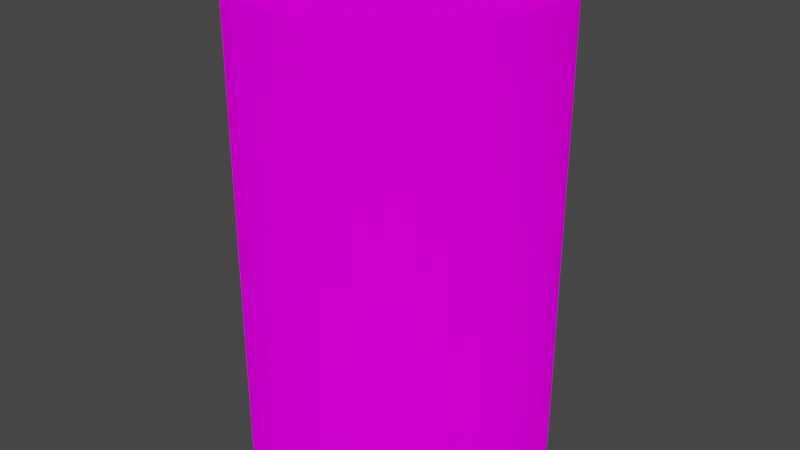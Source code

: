# Source: Barrel.blend  (saved by Blender 3.0.42; exported with 4.5.12 LTS)
import bpy
from mathutils import Matrix  # noqa: F401  (used for matrix-valued properties, if any)

bpy.ops.wm.read_factory_settings(use_empty=True)
scene = bpy.context.scene
scene.name = 'Scene'

# ---- collections
col_collection = bpy.data.collections.new('Collection'); scene.collection.children.link(col_collection)

# ---- images (referenced by path relative to the original .blend; pixels are not part of the script)
import os
ASSET_DIR = os.environ.get("B2B_ASSET_DIR", "")  # directory of the original .blend (textures are referenced by path, not embedded)
HERE = os.path.dirname(os.path.abspath(__file__))  # packed textures are extracted next to this script under _unpacked/

def load_image(name, relpath, width, height, colorspace="sRGB"):
    """Load a texture the original file referenced (path relative to the .blend, or extracted next to this script)."""
    p = next((c for c in (os.path.join(HERE, relpath), os.path.join(ASSET_DIR, relpath)) if relpath and os.path.exists(c)), "")
    if p:
        img = bpy.data.images.load(p, check_existing=True)
        img.name = name
    else:  # same state as the original file: an image datablock whose file is absent (Cycles renders it pink)
        img = bpy.data.images.new(name, width, height)
        img.source = "FILE"
        img.filepath = "//" + (relpath or name)
    img.colorspace_settings.name = colorspace
    return img
img_barrel_texture_png = load_image('Barrel_Texture.png', 'Barrel_Texture.png', 1024, 1024, 'sRGB')

# ---- materials (node trees are filled in below, after node groups)
mat_material_001 = bpy.data.materials.new('Material.001')
mat_material_001.use_transparent_shadow = False

# ---- material node trees
mat_material_001.use_nodes = True; mat_material_001.node_tree.nodes.clear()
_N = mat_material_001.node_tree.nodes; _L = mat_material_001.node_tree.links
n0 = _N.new('ShaderNodeOutputMaterial'); n0.name = 'Material Output'; n0.location = (300, 300)
n1 = _N.new('ShaderNodeBsdfDiffuse'); n1.name = 'Diffuse BSDF'; n1.location = (10, 300)
n1.inputs[1].default_value = 0.5
n2 = _N.new('ShaderNodeTexImage'); n2.name = 'Image Texture'; n2.location = (-280, 280)
n2.image = img_barrel_texture_png
_L.new(n1.outputs[0], n0.inputs[0])
_L.new(n2.outputs[0], n1.inputs[0])
n0.is_active_output = True

# ---- world
world_world = bpy.data.worlds.new('World'); scene.world = world_world
world_world.use_nodes = True; world_world.node_tree.nodes.clear()
_N = world_world.node_tree.nodes; _L = world_world.node_tree.links
n0 = _N.new('ShaderNodeOutputWorld'); n0.name = 'World Output'; n0.location = (300, 300)
n1 = _N.new('ShaderNodeBackground'); n1.name = 'Background'; n1.location = (10, 300)
n1.inputs[0].default_value = (0.05088, 0.05088, 0.05088, 1.0)
_L.new(n1.outputs[0], n0.inputs[0])
n0.is_active_output = True
world_world.color = (0.05088, 0.05088, 0.05088)
world_world.use_sun_shadow = False
world_world.sun_shadow_jitter_overblur = 0.0

# ---- meshes
me_cylinder = bpy.data.meshes.new('Cylinder')
me_cylinder.from_pydata([(0.0, 1.0, -1.0), (-1.539e-08, 0.8791, 1.0), (0.1951, 0.9808, -1.0), (0.1715, 0.8622, 1.0), (0.3827, 0.9239, -1.0), (0.3364, 0.8122, 1.0), (0.5556, 0.8315, -1.0), (0.4884, 0.731, 1.0), (0.7071, 0.7071, -1.0), (0.6216, 0.6216, 1.0), (0.8315, 0.5556, -1.0), (0.731, 0.4884, 1.0), (0.9239, 0.3827, -1.0), (0.8122, 0.3364, 1.0), (0.9808, 0.1951, -1.0), (0.8622, 0.1715, 1.0), (1.0, -4.371e-08, -1.0), (0.8791, -4.009e-08, 1.0), (0.9808, -0.1951, -1.0), (0.8622, -0.1715, 1.0), (0.9239, -0.3827, -1.0), (0.8122, -0.3364, 1.0), (0.8315, -0.5556, -1.0), (0.731, -0.4884, 1.0), (0.7071, -0.7071, -1.0), (0.6216, -0.6216, 1.0), (0.5556, -0.8315, -1.0), (0.4884, -0.731, 1.0), (0.3827, -0.9239, -1.0), (0.3364, -0.8122, 1.0), (0.1951, -0.9808, -1.0), (0.1715, -0.8622, 1.0), (-8.742e-08, -1.0, -1.0), (-8.018e-08, -0.8791, 1.0), (-0.1951, -0.9808, -1.0), (-0.1715, -0.8622, 1.0), (-0.3827, -0.9239, -1.0), (-0.3364, -0.8122, 1.0), (-0.5556, -0.8315, -1.0), (-0.4884, -0.731, 1.0), (-0.7071, -0.7071, -1.0), (-0.6216, -0.6216, 1.0), (-0.8315, -0.5556, -1.0), (-0.731, -0.4884, 1.0), (-0.9239, -0.3827, -1.0), (-0.8122, -0.3364, 1.0), (-0.9808, -0.1951, -1.0), (-0.8622, -0.1715, 1.0), (-1.0, 1.192e-08, -1.0), (-0.8791, 1.192e-08, 1.0), (-0.9808, 0.1951, -1.0), (-0.8622, 0.1715, 1.0), (-0.9239, 0.3827, -1.0), (-0.8122, 0.3364, 1.0), (-0.8315, 0.5556, -1.0), (-0.731, 0.4884, 1.0), (-0.7071, 0.7071, -1.0), (-0.6216, 0.6216, 1.0), (-0.5556, 0.8315, -1.0), (-0.4884, 0.731, 1.0), (-0.3827, 0.9239, -1.0), (-0.3364, 0.8122, 1.0), (-0.1951, 0.9808, -1.0), (-0.1715, 0.8622, 1.0), (0.1951, 0.9808, 1.0), (0.0, 1.0, 1.0), (0.3827, 0.9239, 1.0), (0.5556, 0.8315, 1.0), (0.7071, 0.7071, 1.0), (0.8315, 0.5556, 1.0), (0.9239, 0.3827, 1.0), (0.9808, 0.1951, 1.0), (1.0, -4.371e-08, 1.0), (0.9808, -0.1951, 1.0), (0.9239, -0.3827, 1.0), (0.8315, -0.5556, 1.0), (0.7071, -0.7071, 1.0), (0.5556, -0.8315, 1.0), (0.3827, -0.9239, 1.0), (0.1951, -0.9808, 1.0), (-8.742e-08, -1.0, 1.0), (-0.1951, -0.9808, 1.0), (-0.3827, -0.9239, 1.0), (-0.5556, -0.8315, 1.0), (-0.7071, -0.7071, 1.0), (-0.8315, -0.5556, 1.0), (-0.9239, -0.3827, 1.0), (-0.9808, -0.1951, 1.0), (-1.0, 1.192e-08, 1.0), (-0.9808, 0.1951, 1.0), (-0.9239, 0.3827, 1.0), (-0.8315, 0.5556, 1.0), (-0.7071, 0.7071, 1.0), (-0.5556, 0.8315, 1.0), (-0.3827, 0.9239, 1.0), (-0.1951, 0.9808, 1.0), (0.1715, 0.8622, 1.0), (-1.539e-08, 0.8791, 1.0), (0.3364, 0.8122, 1.0), (0.4884, 0.731, 1.0), (0.6216, 0.6216, 1.0), (0.731, 0.4884, 1.0), (0.8122, 0.3364, 1.0), (0.8622, 0.1715, 1.0), (0.8791, -4.009e-08, 1.0), (0.8622, -0.1715, 1.0), (0.8122, -0.3364, 1.0), (0.731, -0.4884, 1.0), (0.6216, -0.6216, 1.0), (0.4884, -0.731, 1.0), (0.3364, -0.8122, 1.0), (0.1715, -0.8622, 1.0), (-8.018e-08, -0.8791, 1.0), (-0.1715, -0.8622, 1.0), (-0.3364, -0.8122, 1.0), (-0.4884, -0.731, 1.0), (-0.6216, -0.6216, 1.0), (-0.731, -0.4884, 1.0), (-0.8122, -0.3364, 1.0), (-0.8622, -0.1715, 1.0), (-0.8791, 1.192e-08, 1.0), (-0.8622, 0.1715, 1.0), (-0.8122, 0.3364, 1.0), (-0.731, 0.4884, 1.0), (-0.6216, 0.6216, 1.0), (-0.4884, 0.731, 1.0), (-0.3364, 0.8122, 1.0), (-0.1715, 0.8622, 1.0), (0.1715, 0.8622, 0.8591), (-3.105e-08, 0.8791, 0.8591), (0.3364, 0.8122, 0.8591), (0.4884, 0.731, 0.8591), (0.6216, 0.6216, 0.8591), (0.731, 0.4884, 0.8591), (0.8122, 0.3364, 0.8591), (0.8622, 0.1715, 0.8591), (0.8791, -4.009e-08, 0.8591), (0.8622, -0.1715, 0.8591), (0.8122, -0.3364, 0.8591), (0.731, -0.4884, 0.8591), (0.6216, -0.6216, 0.8591), (0.4884, -0.731, 0.8591), (0.3364, -0.8122, 0.8591), (0.1715, -0.8622, 0.8591), (-9.585e-08, -0.8791, 0.8591), (-0.1715, -0.8622, 0.8591), (-0.3364, -0.8122, 0.8591), (-0.4884, -0.731, 0.8591), (-0.6216, -0.6216, 0.8591), (-0.731, -0.4884, 0.8591), (-0.8122, -0.3364, 0.8591), (-0.8622, -0.1715, 0.8591), (-0.8791, 1.192e-08, 0.8591), (-0.8622, 0.1715, 0.8591), (-0.8122, 0.3364, 0.8591), (-0.731, 0.4884, 0.8591), (-0.6216, 0.6216, 0.8591), (-0.4884, 0.731, 0.8591), (-0.3364, 0.8122, 0.8591), (-0.1715, 0.8622, 0.8591), (3.281e-08, 1.0, -2.146), (0.1951, 0.9808, -2.146), (0.3827, 0.9239, -2.146), (0.5556, 0.8315, -2.146), (0.7071, 0.7071, -2.146), (0.8315, 0.5556, -2.146), (0.9239, 0.3827, -2.146), (0.9808, 0.1951, -2.146), (1.0, -4.371e-08, -2.146), (0.9808, -0.1951, -2.146), (0.9239, -0.3827, -2.146), (0.8315, -0.5556, -2.146), (0.7071, -0.7071, -2.146), (0.5556, -0.8315, -2.146), (0.3827, -0.9239, -2.146), (0.1951, -0.9808, -2.146), (-5.461e-08, -1.0, -2.146), (-0.1951, -0.9808, -2.146), (-0.3827, -0.9239, -2.146), (-0.5556, -0.8315, -2.146), (-0.7071, -0.7071, -2.146), (-0.8315, -0.5556, -2.146), (-0.9239, -0.3827, -2.146), (-0.9808, -0.1951, -2.146), (-1.0, 1.192e-08, -2.146), (-0.9808, 0.1951, -2.146), (-0.9239, 0.3827, -2.146), (-0.8315, 0.5556, -2.146), (-0.7071, 0.7071, -2.146), (-0.5556, 0.8315, -2.146), (-0.3827, 0.9239, -2.146), (-0.1951, 0.9808, -2.146)], [], [(0, 65, 64, 2), (2, 64, 66, 4), (4, 66, 67, 6), (6, 67, 68, 8), (8, 68, 69, 10), (10, 69, 70, 12), (12, 70, 71, 14), (14, 71, 72, 16), (16, 72, 73, 18), (18, 73, 74, 20), (20, 74, 75, 22), (22, 75, 76, 24), (24, 76, 77, 26), (26, 77, 78, 28), (28, 78, 79, 30), (30, 79, 80, 32), (32, 80, 81, 34), (34, 81, 82, 36), (36, 82, 83, 38), (38, 83, 84, 40), (40, 84, 85, 42), (42, 85, 86, 44), (44, 86, 87, 46), (46, 87, 88, 48), (48, 88, 89, 50), (50, 89, 90, 52), (52, 90, 91, 54), (54, 91, 92, 56), (56, 92, 93, 58), (58, 93, 94, 60), (57, 55, 123, 124), (60, 94, 95, 62), (62, 95, 65, 0), (10, 12, 166, 165), (1, 3, 64, 65), (3, 5, 66, 64), (5, 7, 67, 66), (7, 9, 68, 67), (9, 11, 69, 68), (11, 13, 70, 69), (13, 15, 71, 70), (15, 17, 72, 71), (17, 19, 73, 72), (19, 21, 74, 73), (21, 23, 75, 74), (23, 25, 76, 75), (25, 27, 77, 76), (27, 29, 78, 77), (29, 31, 79, 78), (31, 33, 80, 79), (33, 35, 81, 80), (35, 37, 82, 81), (37, 39, 83, 82), (39, 41, 84, 83), (41, 43, 85, 84), (43, 45, 86, 85), (45, 47, 87, 86), (47, 49, 88, 87), (49, 51, 89, 88), (51, 53, 90, 89), (53, 55, 91, 90), (55, 57, 92, 91), (57, 59, 93, 92), (59, 61, 94, 93), (61, 63, 95, 94), (63, 1, 65, 95), (127, 126, 158, 159), (31, 29, 110, 111), (5, 3, 96, 98), (59, 57, 124, 125), (33, 31, 111, 112), (7, 5, 98, 99), (61, 59, 125, 126), (35, 33, 112, 113), (9, 7, 99, 100), (63, 61, 126, 127), (37, 35, 113, 114), (11, 9, 100, 101), (1, 63, 127, 97), (39, 37, 114, 115), (13, 11, 101, 102), (41, 39, 115, 116), (15, 13, 102, 103), (43, 41, 116, 117), (17, 15, 103, 104), (45, 43, 117, 118), (19, 17, 104, 105), (47, 45, 118, 119), (21, 19, 105, 106), (49, 47, 119, 120), (23, 21, 106, 107), (51, 49, 120, 121), (25, 23, 107, 108), (53, 51, 121, 122), (27, 25, 108, 109), (55, 53, 122, 123), (29, 27, 109, 110), (3, 1, 97, 96), (128, 129, 159, 158, 157, 156, 155, 154, 153, 152, 151, 150, 149, 148, 147, 146, 145, 144, 143, 142, 141, 140, 139, 138, 137, 136, 135, 134, 133, 132, 131, 130), (114, 113, 145, 146), (101, 100, 132, 133), (97, 127, 159, 129), (115, 114, 146, 147), (102, 101, 133, 134), (116, 115, 147, 148), (103, 102, 134, 135), (117, 116, 148, 149), (104, 103, 135, 136), (118, 117, 149, 150), (105, 104, 136, 137), (119, 118, 150, 151), (106, 105, 137, 138), (120, 119, 151, 152), (107, 106, 138, 139), (121, 120, 152, 153), (108, 107, 139, 140), (122, 121, 153, 154), (109, 108, 140, 141), (123, 122, 154, 155), (110, 109, 141, 142), (96, 97, 129, 128), (124, 123, 155, 156), (111, 110, 142, 143), (98, 96, 128, 130), (125, 124, 156, 157), (112, 111, 143, 144), (99, 98, 130, 131), (126, 125, 157, 158), (113, 112, 144, 145), (100, 99, 131, 132), (160, 161, 162, 163, 164, 165, 166, 167, 168, 169, 170, 171, 172, 173, 174, 175, 176, 177, 178, 179, 180, 181, 182, 183, 184, 185, 186, 187, 188, 189, 190, 191), (28, 30, 175, 174), (46, 48, 184, 183), (2, 4, 162, 161), (20, 22, 171, 170), (38, 40, 180, 179), (56, 58, 189, 188), (12, 14, 167, 166), (30, 32, 176, 175), (48, 50, 185, 184), (4, 6, 163, 162), (22, 24, 172, 171), (40, 42, 181, 180), (58, 60, 190, 189), (14, 16, 168, 167), (32, 34, 177, 176), (50, 52, 186, 185), (6, 8, 164, 163), (24, 26, 173, 172), (42, 44, 182, 181), (60, 62, 191, 190), (16, 18, 169, 168), (34, 36, 178, 177), (52, 54, 187, 186), (8, 10, 165, 164), (26, 28, 174, 173), (44, 46, 183, 182), (0, 2, 161, 160), (62, 0, 160, 191), (18, 20, 170, 169), (36, 38, 179, 178), (54, 56, 188, 187)])
_uv = me_cylinder.uv_layers.new(name='UVMap')
_uv.uv.foreach_set('vector', [1.0, 0.5, 1.0, 1.0, 0.9688, 1.0, 0.9688, 0.5, 0.9688, 0.5, 0.9688, 1.0, 0.9375, 1.0, 0.9375, 0.5, 0.9375, 0.5, 0.9375, 1.0, 0.9062, 1.0, 0.9062, 0.5, 0.9062, 0.5, 0.9062, 1.0, 0.875, 1.0, 0.875, 0.5, 0.875, 0.5, 0.875, 1.0, 0.8438, 1.0, 0.8438, 0.5, 0.8438, 0.5, 0.8438, 1.0, 0.8125, 1.0, 0.8125, 0.5, 0.8125, 0.5, 0.8125, 1.0, 0.7812, 1.0, 0.7812, 0.5, 0.7812, 0.5, 0.7812, 1.0, 0.75, 1.0, 0.75, 0.5, 0.75, 0.5, 0.75, 1.0, 0.7188, 1.0, 0.7188, 0.5, 0.7188, 0.5, 0.7188, 1.0, 0.6875, 1.0, 0.6875, 0.5, 0.6875, 0.5, 0.6875, 1.0, 0.6562, 1.0, 0.6562, 0.5, 0.6562, 0.5, 0.6562, 1.0, 0.625, 1.0, 0.625, 0.5, 0.625, 0.5, 0.625, 1.0, 0.5938, 1.0, 0.5938, 0.5, 0.5938, 0.5, 0.5938, 1.0, 0.5625, 1.0, 0.5625, 0.5, 0.5625, 0.5, 0.5625, 1.0, 0.5312, 1.0, 0.5312, 0.5, 0.5312, 0.5, 0.5312, 1.0, 0.5, 1.0, 0.5, 0.5, 0.5, 0.5, 0.5, 1.0, 0.4688, 1.0, 0.4688, 0.5, 0.4688, 0.5, 0.4688, 1.0, 0.4375, 1.0, 0.4375, 0.5, 0.4375, 0.5, 0.4375, 1.0, 0.4062, 1.0, 0.4062, 0.5, 0.4062, 0.5, 0.4062, 1.0, 0.375, 1.0, 0.375, 0.5, 0.375, 0.5, 0.375, 1.0, 0.3438, 1.0, 0.3438, 0.5, 0.3438, 0.5, 0.3438, 1.0, 0.3125, 1.0, 0.3125, 0.5, 0.3125, 0.5, 0.3125, 1.0, 0.2812, 1.0, 0.2812, 0.5, 0.2812, 0.5, 0.2812, 1.0, 0.25, 1.0, 0.25, 0.5, 0.25, 0.5, 0.25, 1.0, 0.2188, 1.0, 0.2188, 0.5, 0.2188, 0.5, 0.2188, 1.0, 0.1875, 1.0, 0.1875, 0.5, 0.1875, 0.5, 0.1875, 1.0, 0.1562, 1.0, 0.1562, 0.5, 0.1562, 0.5, 0.1562, 1.0, 0.125, 1.0, 0.125, 0.5, 0.125, 0.5, 0.125, 1.0, 0.09375, 1.0, 0.09375, 0.5, 0.09375, 0.5, 0.09375, 1.0, 0.0625, 1.0, 0.0625, 0.5, 0.1008, 0.3992, 0.07457, 0.3672, 0.07457, 0.3672, 0.1008, 0.3992, 0.0625, 0.5, 0.0625, 1.0, 0.03125, 1.0, 0.03125, 0.5, 0.03125, 0.5, 0.03125, 1.0, 0.0, 1.0, 0.0, 0.5, 0.8438, 0.5, 0.8125, 0.5, 0.8125, 0.5, 0.8438, 0.5, 0.25, 0.461, 0.2912, 0.4569, 0.2968, 0.4854, 0.25, 0.49, 0.2912, 0.4569, 0.3307, 0.4449, 0.3418, 0.4717, 0.2968, 0.4854, 0.3307, 0.4449, 0.3672, 0.4254, 0.3833, 0.4496, 0.3418, 0.4717, 0.3672, 0.4254, 0.3992, 0.3992, 0.4197, 0.4197, 0.3833, 0.4496, 0.3992, 0.3992, 0.4254, 0.3672, 0.4496, 0.3833, 0.4197, 0.4197, 0.4254, 0.3672, 0.4449, 0.3307, 0.4717, 0.3418, 0.4496, 0.3833, 0.4449, 0.3307, 0.4569, 0.2912, 0.4854, 0.2968, 0.4717, 0.3418, 0.4569, 0.2912, 0.461, 0.25, 0.49, 0.25, 0.4854, 0.2968, 0.461, 0.25, 0.4569, 0.2088, 0.4854, 0.2032, 0.49, 0.25, 0.4569, 0.2088, 0.4449, 0.1693, 0.4717, 0.1582, 0.4854, 0.2032, 0.4449, 0.1693, 0.4254, 0.1328, 0.4496, 0.1167, 0.4717, 0.1582, 0.4254, 0.1328, 0.3992, 0.1008, 0.4197, 0.08029, 0.4496, 0.1167, 0.3992, 0.1008, 0.3672, 0.07457, 0.3833, 0.05045, 0.4197, 0.08029, 0.3672, 0.07457, 0.3307, 0.05507, 0.3418, 0.02827, 0.3833, 0.05045, 0.3307, 0.05507, 0.2912, 0.04307, 0.2968, 0.01461, 0.3418, 0.02827, 0.2912, 0.04307, 0.25, 0.03901, 0.25, 0.01, 0.2968, 0.01461, 0.25, 0.03901, 0.2088, 0.04307, 0.2032, 0.01461, 0.25, 0.01, 0.2088, 0.04307, 0.1693, 0.05507, 0.1582, 0.02827, 0.2032, 0.01461, 0.1693, 0.05507, 0.1328, 0.07457, 0.1167, 0.05045, 0.1582, 0.02827, 0.1328, 0.07457, 0.1008, 0.1008, 0.08029, 0.08029, 0.1167, 0.05045, 0.1008, 0.1008, 0.07457, 0.1328, 0.05045, 0.1167, 0.08029, 0.08029, 0.07457, 0.1328, 0.05507, 0.1693, 0.02827, 0.1582, 0.05045, 0.1167, 0.05507, 0.1693, 0.04307, 0.2088, 0.01461, 0.2032, 0.02827, 0.1582, 0.04307, 0.2088, 0.03901, 0.25, 0.01, 0.25, 0.01461, 0.2032, 0.03901, 0.25, 0.04307, 0.2912, 0.01461, 0.2968, 0.01, 0.25, 0.04307, 0.2912, 0.05507, 0.3307, 0.02827, 0.3418, 0.01461, 0.2968, 0.05507, 0.3307, 0.07457, 0.3672, 0.05045, 0.3833, 0.02827, 0.3418, 0.07457, 0.3672, 0.1008, 0.3992, 0.08029, 0.4197, 0.05045, 0.3833, 0.1008, 0.3992, 0.1328, 0.4254, 0.1167, 0.4496, 0.08029, 0.4197, 0.1328, 0.4254, 0.1693, 0.4449, 0.1582, 0.4717, 0.1167, 0.4496, 0.1693, 0.4449, 0.2088, 0.4569, 0.2032, 0.4854, 0.1582, 0.4717, 0.2088, 0.4569, 0.25, 0.461, 0.25, 0.49, 0.2032, 0.4854, 0.2088, 0.4569, 0.1693, 0.4449, 0.1693, 0.4449, 0.2088, 0.4569, 0.2912, 0.04307, 0.3307, 0.05507, 0.3307, 0.05507, 0.2912, 0.04307, 0.3307, 0.4449, 0.2912, 0.4569, 0.2912, 0.4569, 0.3307, 0.4449, 0.1328, 0.4254, 0.1008, 0.3992, 0.1008, 0.3992, 0.1328, 0.4254, 0.25, 0.03901, 0.2912, 0.04307, 0.2912, 0.04307, 0.25, 0.03901, 0.3672, 0.4254, 0.3307, 0.4449, 0.3307, 0.4449, 0.3672, 0.4254, 0.1693, 0.4449, 0.1328, 0.4254, 0.1328, 0.4254, 0.1693, 0.4449, 0.2088, 0.04307, 0.25, 0.03901, 0.25, 0.03901, 0.2088, 0.04307, 0.3992, 0.3992, 0.3672, 0.4254, 0.3672, 0.4254, 0.3992, 0.3992, 0.2088, 0.4569, 0.1693, 0.4449, 0.1693, 0.4449, 0.2088, 0.4569, 0.1693, 0.05507, 0.2088, 0.04307, 0.2088, 0.04307, 0.1693, 0.05507, 0.4254, 0.3672, 0.3992, 0.3992, 0.3992, 0.3992, 0.4254, 0.3672, 0.25, 0.461, 0.2088, 0.4569, 0.2088, 0.4569, 0.25, 0.461, 0.1328, 0.07457, 0.1693, 0.05507, 0.1693, 0.05507, 0.1328, 0.07457, 0.4449, 0.3307, 0.4254, 0.3672, 0.4254, 0.3672, 0.4449, 0.3307, 0.1008, 0.1008, 0.1328, 0.07457, 0.1328, 0.07457, 0.1008, 0.1008, 0.4569, 0.2912, 0.4449, 0.3307, 0.4449, 0.3307, 0.4569, 0.2912, 0.07457, 0.1328, 0.1008, 0.1008, 0.1008, 0.1008, 0.07457, 0.1328, 0.461, 0.25, 0.4569, 0.2912, 0.4569, 0.2912, 0.461, 0.25, 0.05507, 0.1693, 0.07457, 0.1328, 0.07457, 0.1328, 0.05507, 0.1693, 0.4569, 0.2088, 0.461, 0.25, 0.461, 0.25, 0.4569, 0.2088, 0.04307, 0.2088, 0.05507, 0.1693, 0.05507, 0.1693, 0.04307, 0.2088, 0.4449, 0.1693, 0.4569, 0.2088, 0.4569, 0.2088, 0.4449, 0.1693, 0.03901, 0.25, 0.04307, 0.2088, 0.04307, 0.2088, 0.03901, 0.25, 0.4254, 0.1328, 0.4449, 0.1693, 0.4449, 0.1693, 0.4254, 0.1328, 0.04307, 0.2912, 0.03901, 0.25, 0.03901, 0.25, 0.04307, 0.2912, 0.3992, 0.1008, 0.4254, 0.1328, 0.4254, 0.1328, 0.3992, 0.1008, 0.05507, 0.3307, 0.04307, 0.2912, 0.04307, 0.2912, 0.05507, 0.3307, 0.3672, 0.07457, 0.3992, 0.1008, 0.3992, 0.1008, 0.3672, 0.07457, 0.07457, 0.3672, 0.05507, 0.3307, 0.05507, 0.3307, 0.07457, 0.3672, 0.3307, 0.05507, 0.3672, 0.07457, 0.3672, 0.07457, 0.3307, 0.05507, 0.2912, 0.4569, 0.25, 0.461, 0.25, 0.461, 0.2912, 0.4569, 0.2912, 0.4569, 0.25, 0.461, 0.2088, 0.4569, 0.1693, 0.4449, 0.1328, 0.4254, 0.1008, 0.3992, 0.07457, 0.3672, 0.05507, 0.3307, 0.04307, 0.2912, 0.03901, 0.25, 0.04307, 0.2088, 0.05507, 0.1693, 0.07457, 0.1328, 0.1008, 0.1008, 0.1328, 0.07457, 0.1693, 0.05507, 0.2088, 0.04307, 0.25, 0.03901, 0.2912, 0.04307, 0.3307, 0.05507, 0.3672, 0.07457, 0.3992, 0.1008, 0.4254, 0.1328, 0.4449, 0.1693, 0.4569, 0.2088, 0.461, 0.25, 0.4569, 0.2912, 0.4449, 0.3307, 0.4254, 0.3672, 0.3992, 0.3992, 0.3672, 0.4254, 0.3307, 0.4449, 0.1693, 0.05507, 0.2088, 0.04307, 0.2088, 0.04307, 0.1693, 0.05507, 0.4254, 0.3672, 0.3992, 0.3992, 0.3992, 0.3992, 0.4254, 0.3672, 0.25, 0.461, 0.2088, 0.4569, 0.2088, 0.4569, 0.25, 0.461, 0.1328, 0.07457, 0.1693, 0.05507, 0.1693, 0.05507, 0.1328, 0.07457, 0.4449, 0.3307, 0.4254, 0.3672, 0.4254, 0.3672, 0.4449, 0.3307, 0.1008, 0.1008, 0.1328, 0.07457, 0.1328, 0.07457, 0.1008, 0.1008, 0.4569, 0.2912, 0.4449, 0.3307, 0.4449, 0.3307, 0.4569, 0.2912, 0.07457, 0.1328, 0.1008, 0.1008, 0.1008, 0.1008, 0.07457, 0.1328, 0.461, 0.25, 0.4569, 0.2912, 0.4569, 0.2912, 0.461, 0.25, 0.05507, 0.1693, 0.07457, 0.1328, 0.07457, 0.1328, 0.05507, 0.1693, 0.4569, 0.2088, 0.461, 0.25, 0.461, 0.25, 0.4569, 0.2088, 0.04307, 0.2088, 0.05507, 0.1693, 0.05507, 0.1693, 0.04307, 0.2088, 0.4449, 0.1693, 0.4569, 0.2088, 0.4569, 0.2088, 0.4449, 0.1693, 0.03901, 0.25, 0.04307, 0.2088, 0.04307, 0.2088, 0.03901, 0.25, 0.4254, 0.1328, 0.4449, 0.1693, 0.4449, 0.1693, 0.4254, 0.1328, 0.04307, 0.2912, 0.03901, 0.25, 0.03901, 0.25, 0.04307, 0.2912, 0.3992, 0.1008, 0.4254, 0.1328, 0.4254, 0.1328, 0.3992, 0.1008, 0.05507, 0.3307, 0.04307, 0.2912, 0.04307, 0.2912, 0.05507, 0.3307, 0.3672, 0.07457, 0.3992, 0.1008, 0.3992, 0.1008, 0.3672, 0.07457, 0.07457, 0.3672, 0.05507, 0.3307, 0.05507, 0.3307, 0.07457, 0.3672, 0.3307, 0.05507, 0.3672, 0.07457, 0.3672, 0.07457, 0.3307, 0.05507, 0.2912, 0.4569, 0.25, 0.461, 0.25, 0.461, 0.2912, 0.4569, 0.1008, 0.3992, 0.07457, 0.3672, 0.07457, 0.3672, 0.1008, 0.3992, 0.2912, 0.04307, 0.3307, 0.05507, 0.3307, 0.05507, 0.2912, 0.04307, 0.3307, 0.4449, 0.2912, 0.4569, 0.2912, 0.4569, 0.3307, 0.4449, 0.1328, 0.4254, 0.1008, 0.3992, 0.1008, 0.3992, 0.1328, 0.4254, 0.25, 0.03901, 0.2912, 0.04307, 0.2912, 0.04307, 0.25, 0.03901, 0.3672, 0.4254, 0.3307, 0.4449, 0.3307, 0.4449, 0.3672, 0.4254, 0.1693, 0.4449, 0.1328, 0.4254, 0.1328, 0.4254, 0.1693, 0.4449, 0.2088, 0.04307, 0.25, 0.03901, 0.25, 0.03901, 0.2088, 0.04307, 0.3992, 0.3992, 0.3672, 0.4254, 0.3672, 0.4254, 0.3992, 0.3992, 0.75, 0.49, 0.7968, 0.4854, 0.8418, 0.4717, 0.8833, 0.4496, 0.9197, 0.4197, 0.9496, 0.3833, 0.9717, 0.3418, 0.9854, 0.2968, 0.99, 0.25, 0.9854, 0.2032, 0.9717, 0.1582, 0.9496, 0.1167, 0.9197, 0.08029, 0.8833, 0.05045, 0.8418, 0.02827, 0.7968, 0.01461, 0.75, 0.01, 0.7032, 0.01461, 0.6582, 0.02827, 0.6167, 0.05045, 0.5803, 0.08029, 0.5504, 0.1167, 0.5283, 0.1582, 0.5146, 0.2032, 0.51, 0.25, 0.5146, 0.2968, 0.5283, 0.3418, 0.5504, 0.3833, 0.5803, 0.4197, 0.6167, 0.4496, 0.6582, 0.4717, 0.7032, 0.4854, 0.5625, 0.5, 0.5312, 0.5, 0.5312, 0.5, 0.5625, 0.5, 0.2812, 0.5, 0.25, 0.5, 0.25, 0.5, 0.2812, 0.5, 0.9688, 0.5, 0.9375, 0.5, 0.9375, 0.5, 0.9688, 0.5, 0.6875, 0.5, 0.6562, 0.5, 0.6562, 0.5, 0.6875, 0.5, 0.4062, 0.5, 0.375, 0.5, 0.375, 0.5, 0.4062, 0.5, 0.125, 0.5, 0.09375, 0.5, 0.09375, 0.5, 0.125, 0.5, 0.8125, 0.5, 0.7812, 0.5, 0.7812, 0.5, 0.8125, 0.5, 0.5312, 0.5, 0.5, 0.5, 0.5, 0.5, 0.5312, 0.5, 0.25, 0.5, 0.2188, 0.5, 0.2188, 0.5, 0.25, 0.5, 0.9375, 0.5, 0.9062, 0.5, 0.9062, 0.5, 0.9375, 0.5, 0.6562, 0.5, 0.625, 0.5, 0.625, 0.5, 0.6562, 0.5, 0.375, 0.5, 0.3438, 0.5, 0.3438, 0.5, 0.375, 0.5, 0.09375, 0.5, 0.0625, 0.5, 0.0625, 0.5, 0.09375, 0.5, 0.7812, 0.5, 0.75, 0.5, 0.75, 0.5, 0.7812, 0.5, 0.5, 0.5, 0.4688, 0.5, 0.4688, 0.5, 0.5, 0.5, 0.2188, 0.5, 0.1875, 0.5, 0.1875, 0.5, 0.2188, 0.5, 0.9062, 0.5, 0.875, 0.5, 0.875, 0.5, 0.9062, 0.5, 0.625, 0.5, 0.5938, 0.5, 0.5938, 0.5, 0.625, 0.5, 0.3438, 0.5, 0.3125, 0.5, 0.3125, 0.5, 0.3438, 0.5, 0.0625, 0.5, 0.03125, 0.5, 0.03125, 0.5, 0.0625, 0.5, 0.75, 0.5, 0.7188, 0.5, 0.7188, 0.5, 0.75, 0.5, 0.4688, 0.5, 0.4375, 0.5, 0.4375, 0.5, 0.4688, 0.5, 0.1875, 0.5, 0.1562, 0.5, 0.1562, 0.5, 0.1875, 0.5, 0.875, 0.5, 0.8438, 0.5, 0.8438, 0.5, 0.875, 0.5, 0.5938, 0.5, 0.5625, 0.5, 0.5625, 0.5, 0.5938, 0.5, 0.3125, 0.5, 0.2812, 0.5, 0.2812, 0.5, 0.3125, 0.5, 1.0, 0.5, 0.9688, 0.5, 0.9688, 0.5, 1.0, 0.5, 0.03125, 0.5, 0.0, 0.5, 0.0, 0.5, 0.03125, 0.5, 0.7188, 0.5, 0.6875, 0.5, 0.6875, 0.5, 0.7188, 0.5, 0.4375, 0.5, 0.4062, 0.5, 0.4062, 0.5, 0.4375, 0.5, 0.1562, 0.5, 0.125, 0.5, 0.125, 0.5, 0.1562, 0.5])
me_cylinder.materials.append(mat_material_001)
me_cylinder.use_remesh_fix_poles = True
me_cylinder.use_remesh_preserve_attributes = False
me_cylinder.update()

# ---- objects
ob_cylinder = bpy.data.objects.new('Cylinder', me_cylinder)

# ---- transforms, parenting, visibility, modifiers, constraints
ob_cylinder.location = (0.0, 0.0, 0.0)

# ---- collection membership
col_collection.objects.link(ob_cylinder)

# ---- scene / render settings (as saved in the file)
scene.frame_start = 1; scene.frame_end = 250; scene.frame_set(1)
scene.render.engine = 'BLENDER_EEVEE_NEXT'
scene.cycles.sampling_pattern = 'TABULATED_SOBOL'
scene.cycles.use_light_tree = False
scene.view_settings.view_transform = 'Filmic'
bpy.context.view_layer.update()

# ---- added for rendering (the .blend has no active camera and no usable light): camera, sun
cam_auto = bpy.data.cameras.new('AutoCamera')
cam_auto.lens = 50.0
cam_auto.sensor_width = 36.0
cam_auto.clip_end = 1000.0
ob_auto_camera = bpy.data.objects.new('AutoCamera', cam_auto)
scene.collection.objects.link(ob_auto_camera)
ob_auto_camera.location = (3.91386, -4.69663, 2.55832)
ob_auto_camera.rotation_euler = (1.09748, -7.21219e-08, 0.694738)
scene.camera = ob_auto_camera
light_auto_sun = bpy.data.lights.new('AutoSun', 'SUN')
light_auto_sun.energy = 3.0
light_auto_sun.angle = 0.0523599
ob_auto_sun = bpy.data.objects.new('AutoSun', light_auto_sun)
scene.collection.objects.link(ob_auto_sun)
ob_auto_sun.rotation_euler = (0.872665, 0.174533, 0.523599)
bpy.context.view_layer.update()
